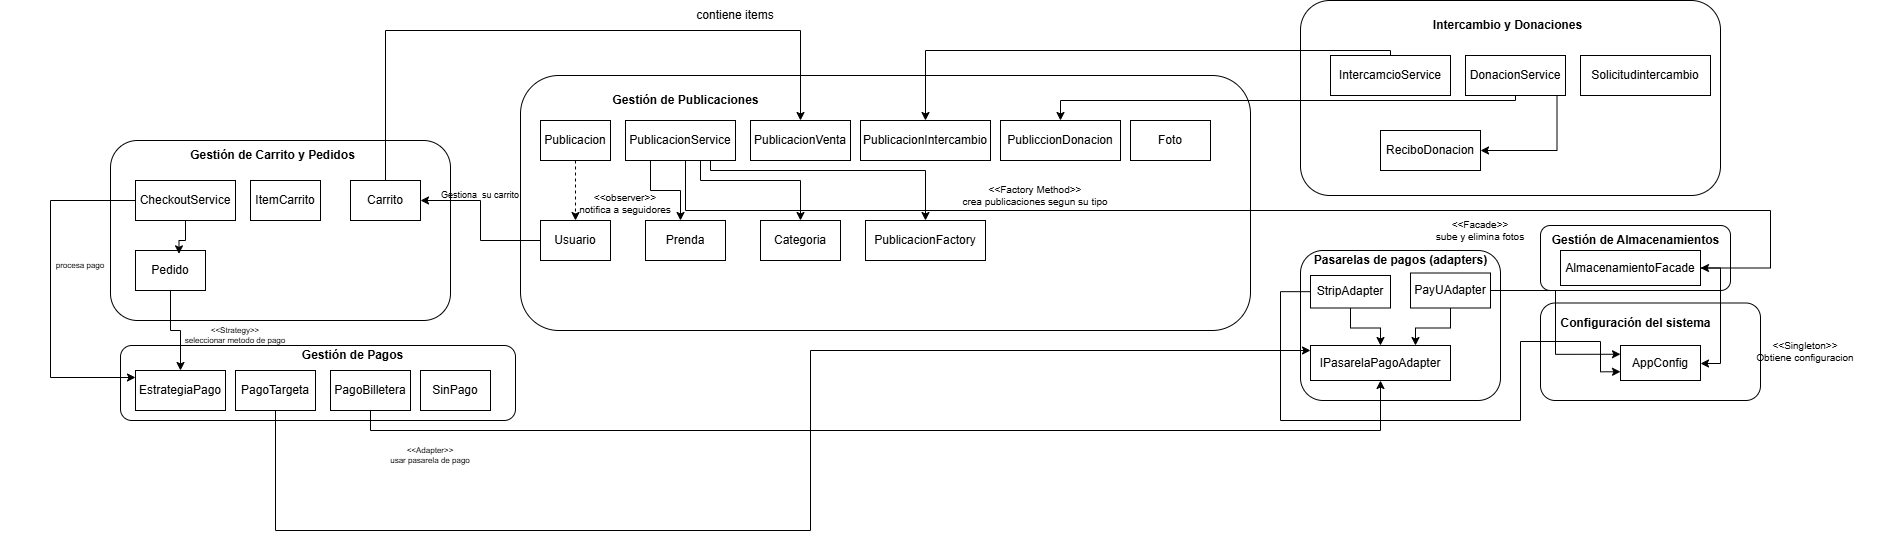

The diagram above was exported from draw.io. Its source (the exported page's mxGraphModel, read from the mxfile embedded in the PNG):
<mxGraphModel dx="2749" dy="937" grid="1" gridSize="10" guides="1" tooltips="1" connect="1" arrows="1" fold="1" page="1" pageScale="1" pageWidth="827" pageHeight="1169" math="0" shadow="0">
  <root>
    <mxCell id="0" />
    <mxCell id="1" parent="0" />
    <mxCell id="QpMmYBEJmbQ4a0BLn4rP-7" value="" style="rounded=1;whiteSpace=wrap;html=1;" vertex="1" parent="1">
      <mxGeometry x="30" y="220" width="340" height="180" as="geometry" />
    </mxCell>
    <mxCell id="QpMmYBEJmbQ4a0BLn4rP-4" value="Pedido" style="rounded=0;whiteSpace=wrap;html=1;" vertex="1" parent="1">
      <mxGeometry x="55" y="330" width="70" height="40" as="geometry" />
    </mxCell>
    <mxCell id="QpMmYBEJmbQ4a0BLn4rP-6" value="CheckoutService" style="rounded=0;whiteSpace=wrap;html=1;" vertex="1" parent="1">
      <mxGeometry x="55" y="260" width="100" height="40" as="geometry" />
    </mxCell>
    <mxCell id="QpMmYBEJmbQ4a0BLn4rP-8" value="ItemCarrito" style="rounded=0;whiteSpace=wrap;html=1;" vertex="1" parent="1">
      <mxGeometry x="170" y="260" width="70" height="40" as="geometry" />
    </mxCell>
    <mxCell id="QpMmYBEJmbQ4a0BLn4rP-9" value="Carrito" style="rounded=0;whiteSpace=wrap;html=1;" vertex="1" parent="1">
      <mxGeometry x="270" y="260" width="70" height="40" as="geometry" />
    </mxCell>
    <mxCell id="QpMmYBEJmbQ4a0BLn4rP-10" value="" style="rounded=1;whiteSpace=wrap;html=1;" vertex="1" parent="1">
      <mxGeometry x="40" y="425" width="395" height="75" as="geometry" />
    </mxCell>
    <mxCell id="QpMmYBEJmbQ4a0BLn4rP-11" value="EstrategiaPago" style="rounded=0;whiteSpace=wrap;html=1;" vertex="1" parent="1">
      <mxGeometry x="55" y="450" width="90" height="40" as="geometry" />
    </mxCell>
    <mxCell id="QpMmYBEJmbQ4a0BLn4rP-12" value="PagoTargeta" style="rounded=0;whiteSpace=wrap;html=1;" vertex="1" parent="1">
      <mxGeometry x="155" y="450" width="80" height="40" as="geometry" />
    </mxCell>
    <mxCell id="QpMmYBEJmbQ4a0BLn4rP-13" value="PagoBilletera" style="rounded=0;whiteSpace=wrap;html=1;" vertex="1" parent="1">
      <mxGeometry x="250" y="450" width="80" height="40" as="geometry" />
    </mxCell>
    <mxCell id="QpMmYBEJmbQ4a0BLn4rP-14" value="SinPago" style="rounded=0;whiteSpace=wrap;html=1;" vertex="1" parent="1">
      <mxGeometry x="340" y="450" width="70" height="40" as="geometry" />
    </mxCell>
    <mxCell id="QpMmYBEJmbQ4a0BLn4rP-15" value="" style="rounded=1;whiteSpace=wrap;html=1;" vertex="1" parent="1">
      <mxGeometry x="1220" y="80" width="420" height="195" as="geometry" />
    </mxCell>
    <mxCell id="QpMmYBEJmbQ4a0BLn4rP-16" value="Solicitudintercambio" style="rounded=0;whiteSpace=wrap;html=1;" vertex="1" parent="1">
      <mxGeometry x="1500" y="135" width="130" height="40" as="geometry" />
    </mxCell>
    <mxCell id="QpMmYBEJmbQ4a0BLn4rP-64" style="edgeStyle=orthogonalEdgeStyle;rounded=0;orthogonalLoop=1;jettySize=auto;html=1;entryX=1;entryY=0.5;entryDx=0;entryDy=0;exitX=0.915;exitY=0.959;exitDx=0;exitDy=0;exitPerimeter=0;" edge="1" parent="1" source="QpMmYBEJmbQ4a0BLn4rP-18" target="QpMmYBEJmbQ4a0BLn4rP-20">
      <mxGeometry relative="1" as="geometry" />
    </mxCell>
    <mxCell id="QpMmYBEJmbQ4a0BLn4rP-18" value="DonacionService" style="rounded=0;whiteSpace=wrap;html=1;" vertex="1" parent="1">
      <mxGeometry x="1385" y="135" width="100" height="40" as="geometry" />
    </mxCell>
    <mxCell id="QpMmYBEJmbQ4a0BLn4rP-20" value="ReciboDonacion" style="rounded=0;whiteSpace=wrap;html=1;" vertex="1" parent="1">
      <mxGeometry x="1300" y="210" width="100" height="40" as="geometry" />
    </mxCell>
    <mxCell id="QpMmYBEJmbQ4a0BLn4rP-22" value="IntercamcioService" style="rounded=0;whiteSpace=wrap;html=1;" vertex="1" parent="1">
      <mxGeometry x="1250" y="135" width="120" height="40" as="geometry" />
    </mxCell>
    <mxCell id="QpMmYBEJmbQ4a0BLn4rP-26" value="" style="rounded=1;whiteSpace=wrap;html=1;" vertex="1" parent="1">
      <mxGeometry x="1460" y="305" width="190" height="65" as="geometry" />
    </mxCell>
    <mxCell id="QpMmYBEJmbQ4a0BLn4rP-27" value="" style="rounded=1;whiteSpace=wrap;html=1;" vertex="1" parent="1">
      <mxGeometry x="1220" y="330" width="200" height="150" as="geometry" />
    </mxCell>
    <mxCell id="QpMmYBEJmbQ4a0BLn4rP-28" value="" style="rounded=1;whiteSpace=wrap;html=1;" vertex="1" parent="1">
      <mxGeometry x="1460" y="382.5" width="220" height="97.5" as="geometry" />
    </mxCell>
    <mxCell id="QpMmYBEJmbQ4a0BLn4rP-52" style="edgeStyle=orthogonalEdgeStyle;rounded=0;orthogonalLoop=1;jettySize=auto;html=1;" edge="1" parent="1" source="QpMmYBEJmbQ4a0BLn4rP-29" target="QpMmYBEJmbQ4a0BLn4rP-30">
      <mxGeometry relative="1" as="geometry" />
    </mxCell>
    <mxCell id="QpMmYBEJmbQ4a0BLn4rP-54" style="edgeStyle=orthogonalEdgeStyle;rounded=0;orthogonalLoop=1;jettySize=auto;html=1;entryX=0;entryY=0.75;entryDx=0;entryDy=0;" edge="1" parent="1" source="QpMmYBEJmbQ4a0BLn4rP-29" target="QpMmYBEJmbQ4a0BLn4rP-33">
      <mxGeometry relative="1" as="geometry">
        <Array as="points">
          <mxPoint x="1200" y="371" />
          <mxPoint x="1200" y="500" />
          <mxPoint x="1440" y="500" />
          <mxPoint x="1440" y="421" />
          <mxPoint x="1520" y="421" />
          <mxPoint x="1520" y="451" />
        </Array>
      </mxGeometry>
    </mxCell>
    <mxCell id="QpMmYBEJmbQ4a0BLn4rP-29" value="StripAdapter" style="rounded=0;whiteSpace=wrap;html=1;" vertex="1" parent="1">
      <mxGeometry x="1230" y="355" width="80" height="32.5" as="geometry" />
    </mxCell>
    <mxCell id="QpMmYBEJmbQ4a0BLn4rP-30" value="IPasarelaPagoAdapter" style="rounded=0;whiteSpace=wrap;html=1;" vertex="1" parent="1">
      <mxGeometry x="1230" y="425" width="140" height="35" as="geometry" />
    </mxCell>
    <mxCell id="QpMmYBEJmbQ4a0BLn4rP-53" style="edgeStyle=orthogonalEdgeStyle;rounded=0;orthogonalLoop=1;jettySize=auto;html=1;entryX=0.75;entryY=0;entryDx=0;entryDy=0;" edge="1" parent="1" source="QpMmYBEJmbQ4a0BLn4rP-31" target="QpMmYBEJmbQ4a0BLn4rP-30">
      <mxGeometry relative="1" as="geometry" />
    </mxCell>
    <mxCell id="QpMmYBEJmbQ4a0BLn4rP-55" style="edgeStyle=orthogonalEdgeStyle;rounded=0;orthogonalLoop=1;jettySize=auto;html=1;entryX=0;entryY=0.25;entryDx=0;entryDy=0;" edge="1" parent="1" source="QpMmYBEJmbQ4a0BLn4rP-31" target="QpMmYBEJmbQ4a0BLn4rP-33">
      <mxGeometry relative="1" as="geometry" />
    </mxCell>
    <mxCell id="QpMmYBEJmbQ4a0BLn4rP-31" value="PayUAdapter" style="rounded=0;whiteSpace=wrap;html=1;" vertex="1" parent="1">
      <mxGeometry x="1330" y="352.5" width="80" height="35" as="geometry" />
    </mxCell>
    <mxCell id="QpMmYBEJmbQ4a0BLn4rP-60" style="edgeStyle=orthogonalEdgeStyle;rounded=0;orthogonalLoop=1;jettySize=auto;html=1;" edge="1" parent="1" source="QpMmYBEJmbQ4a0BLn4rP-32" target="QpMmYBEJmbQ4a0BLn4rP-33">
      <mxGeometry relative="1" as="geometry">
        <Array as="points">
          <mxPoint x="1640" y="348" />
          <mxPoint x="1640" y="443" />
        </Array>
      </mxGeometry>
    </mxCell>
    <mxCell id="QpMmYBEJmbQ4a0BLn4rP-32" value="AlmacenamientoFacade" style="rounded=0;whiteSpace=wrap;html=1;" vertex="1" parent="1">
      <mxGeometry x="1480" y="330" width="140" height="35" as="geometry" />
    </mxCell>
    <mxCell id="QpMmYBEJmbQ4a0BLn4rP-33" value="AppConfig" style="rounded=0;whiteSpace=wrap;html=1;" vertex="1" parent="1">
      <mxGeometry x="1540" y="425" width="80" height="35" as="geometry" />
    </mxCell>
    <mxCell id="QpMmYBEJmbQ4a0BLn4rP-34" value="" style="rounded=1;whiteSpace=wrap;html=1;" vertex="1" parent="1">
      <mxGeometry x="440" y="155" width="730" height="255" as="geometry" />
    </mxCell>
    <mxCell id="QpMmYBEJmbQ4a0BLn4rP-72" style="edgeStyle=orthogonalEdgeStyle;rounded=0;orthogonalLoop=1;jettySize=auto;html=1;" edge="1" parent="1" source="QpMmYBEJmbQ4a0BLn4rP-36" target="QpMmYBEJmbQ4a0BLn4rP-9">
      <mxGeometry relative="1" as="geometry" />
    </mxCell>
    <mxCell id="QpMmYBEJmbQ4a0BLn4rP-36" value="Usuario" style="rounded=0;whiteSpace=wrap;html=1;" vertex="1" parent="1">
      <mxGeometry x="460" y="300" width="70" height="40" as="geometry" />
    </mxCell>
    <mxCell id="QpMmYBEJmbQ4a0BLn4rP-67" style="edgeStyle=orthogonalEdgeStyle;rounded=0;orthogonalLoop=1;jettySize=auto;html=1;entryX=0.5;entryY=0;entryDx=0;entryDy=0;dashed=1;" edge="1" parent="1" source="QpMmYBEJmbQ4a0BLn4rP-38" target="QpMmYBEJmbQ4a0BLn4rP-36">
      <mxGeometry relative="1" as="geometry" />
    </mxCell>
    <mxCell id="QpMmYBEJmbQ4a0BLn4rP-38" value="Publicacion" style="rounded=0;whiteSpace=wrap;html=1;" vertex="1" parent="1">
      <mxGeometry x="460" y="200" width="70" height="40" as="geometry" />
    </mxCell>
    <mxCell id="QpMmYBEJmbQ4a0BLn4rP-69" style="edgeStyle=orthogonalEdgeStyle;rounded=0;orthogonalLoop=1;jettySize=auto;html=1;" edge="1" parent="1" source="QpMmYBEJmbQ4a0BLn4rP-39" target="QpMmYBEJmbQ4a0BLn4rP-40">
      <mxGeometry relative="1" as="geometry">
        <Array as="points">
          <mxPoint x="570" y="270" />
          <mxPoint x="600" y="270" />
        </Array>
      </mxGeometry>
    </mxCell>
    <mxCell id="QpMmYBEJmbQ4a0BLn4rP-70" style="edgeStyle=orthogonalEdgeStyle;rounded=0;orthogonalLoop=1;jettySize=auto;html=1;" edge="1" parent="1" source="QpMmYBEJmbQ4a0BLn4rP-39" target="QpMmYBEJmbQ4a0BLn4rP-41">
      <mxGeometry relative="1" as="geometry">
        <Array as="points">
          <mxPoint x="620" y="260" />
          <mxPoint x="720" y="260" />
        </Array>
      </mxGeometry>
    </mxCell>
    <mxCell id="QpMmYBEJmbQ4a0BLn4rP-71" style="edgeStyle=orthogonalEdgeStyle;rounded=0;orthogonalLoop=1;jettySize=auto;html=1;" edge="1" parent="1" source="QpMmYBEJmbQ4a0BLn4rP-39" target="QpMmYBEJmbQ4a0BLn4rP-42">
      <mxGeometry relative="1" as="geometry">
        <Array as="points">
          <mxPoint x="630" y="250" />
          <mxPoint x="845" y="250" />
        </Array>
      </mxGeometry>
    </mxCell>
    <mxCell id="QpMmYBEJmbQ4a0BLn4rP-39" value="PublicacionService" style="rounded=0;whiteSpace=wrap;html=1;" vertex="1" parent="1">
      <mxGeometry x="545" y="200" width="110" height="40" as="geometry" />
    </mxCell>
    <mxCell id="QpMmYBEJmbQ4a0BLn4rP-40" value="Prenda" style="rounded=0;whiteSpace=wrap;html=1;" vertex="1" parent="1">
      <mxGeometry x="565" y="300" width="80" height="40" as="geometry" />
    </mxCell>
    <mxCell id="QpMmYBEJmbQ4a0BLn4rP-41" value="Categoria" style="rounded=0;whiteSpace=wrap;html=1;" vertex="1" parent="1">
      <mxGeometry x="680" y="300" width="80" height="40" as="geometry" />
    </mxCell>
    <mxCell id="QpMmYBEJmbQ4a0BLn4rP-42" value="PublicacionFactory" style="rounded=0;whiteSpace=wrap;html=1;" vertex="1" parent="1">
      <mxGeometry x="785" y="300" width="120" height="40" as="geometry" />
    </mxCell>
    <mxCell id="QpMmYBEJmbQ4a0BLn4rP-44" value="PublicacionVenta" style="rounded=0;whiteSpace=wrap;html=1;" vertex="1" parent="1">
      <mxGeometry x="670" y="200" width="100" height="40" as="geometry" />
    </mxCell>
    <mxCell id="QpMmYBEJmbQ4a0BLn4rP-46" value="PublicacionIntercambio" style="rounded=0;whiteSpace=wrap;html=1;" vertex="1" parent="1">
      <mxGeometry x="780" y="200" width="130" height="40" as="geometry" />
    </mxCell>
    <mxCell id="QpMmYBEJmbQ4a0BLn4rP-47" value="PubliccionDonacion" style="rounded=0;whiteSpace=wrap;html=1;" vertex="1" parent="1">
      <mxGeometry x="920" y="200" width="120" height="40" as="geometry" />
    </mxCell>
    <mxCell id="QpMmYBEJmbQ4a0BLn4rP-48" value="Foto" style="rounded=0;whiteSpace=wrap;html=1;" vertex="1" parent="1">
      <mxGeometry x="1050" y="200" width="80" height="40" as="geometry" />
    </mxCell>
    <mxCell id="QpMmYBEJmbQ4a0BLn4rP-62" style="edgeStyle=orthogonalEdgeStyle;rounded=0;orthogonalLoop=1;jettySize=auto;html=1;" edge="1" parent="1" source="QpMmYBEJmbQ4a0BLn4rP-18" target="QpMmYBEJmbQ4a0BLn4rP-47">
      <mxGeometry relative="1" as="geometry">
        <Array as="points">
          <mxPoint x="1435" y="180" />
          <mxPoint x="980" y="180" />
        </Array>
      </mxGeometry>
    </mxCell>
    <mxCell id="QpMmYBEJmbQ4a0BLn4rP-65" style="edgeStyle=orthogonalEdgeStyle;rounded=0;orthogonalLoop=1;jettySize=auto;html=1;" edge="1" parent="1" source="QpMmYBEJmbQ4a0BLn4rP-22" target="QpMmYBEJmbQ4a0BLn4rP-46">
      <mxGeometry relative="1" as="geometry">
        <Array as="points">
          <mxPoint x="1310" y="130" />
          <mxPoint x="845" y="130" />
        </Array>
      </mxGeometry>
    </mxCell>
    <mxCell id="QpMmYBEJmbQ4a0BLn4rP-66" style="edgeStyle=orthogonalEdgeStyle;rounded=0;orthogonalLoop=1;jettySize=auto;html=1;entryX=1;entryY=0.5;entryDx=0;entryDy=0;" edge="1" parent="1" source="QpMmYBEJmbQ4a0BLn4rP-39" target="QpMmYBEJmbQ4a0BLn4rP-32">
      <mxGeometry relative="1" as="geometry">
        <mxPoint x="1205.0000000000002" y="289.9999999999999" as="sourcePoint" />
        <mxPoint x="1580" y="317.5" as="targetPoint" />
        <Array as="points">
          <mxPoint x="605" y="290" />
          <mxPoint x="1690" y="290" />
          <mxPoint x="1690" y="348" />
        </Array>
      </mxGeometry>
    </mxCell>
    <mxCell id="QpMmYBEJmbQ4a0BLn4rP-73" style="edgeStyle=orthogonalEdgeStyle;rounded=0;orthogonalLoop=1;jettySize=auto;html=1;entryX=0.621;entryY=0.084;entryDx=0;entryDy=0;entryPerimeter=0;" edge="1" parent="1" source="QpMmYBEJmbQ4a0BLn4rP-6" target="QpMmYBEJmbQ4a0BLn4rP-4">
      <mxGeometry relative="1" as="geometry" />
    </mxCell>
    <mxCell id="QpMmYBEJmbQ4a0BLn4rP-77" style="edgeStyle=orthogonalEdgeStyle;rounded=0;orthogonalLoop=1;jettySize=auto;html=1;entryX=0.5;entryY=1;entryDx=0;entryDy=0;" edge="1" parent="1" source="QpMmYBEJmbQ4a0BLn4rP-13" target="QpMmYBEJmbQ4a0BLn4rP-30">
      <mxGeometry relative="1" as="geometry">
        <Array as="points">
          <mxPoint x="290" y="510" />
          <mxPoint x="1300" y="510" />
        </Array>
      </mxGeometry>
    </mxCell>
    <mxCell id="QpMmYBEJmbQ4a0BLn4rP-79" style="edgeStyle=orthogonalEdgeStyle;rounded=0;orthogonalLoop=1;jettySize=auto;html=1;" edge="1" parent="1" source="QpMmYBEJmbQ4a0BLn4rP-12" target="QpMmYBEJmbQ4a0BLn4rP-30">
      <mxGeometry relative="1" as="geometry">
        <Array as="points">
          <mxPoint x="195" y="610" />
          <mxPoint x="730" y="610" />
          <mxPoint x="730" y="430" />
        </Array>
      </mxGeometry>
    </mxCell>
    <mxCell id="QpMmYBEJmbQ4a0BLn4rP-80" value="Gestión de Carrito y Pedidos" style="text;html=1;whiteSpace=wrap;strokeColor=none;fillColor=none;align=center;verticalAlign=middle;rounded=0;fontStyle=1" vertex="1" parent="1">
      <mxGeometry x="75" y="220" width="235" height="30" as="geometry" />
    </mxCell>
    <mxCell id="QpMmYBEJmbQ4a0BLn4rP-82" value="Gestión de Pagos" style="text;html=1;whiteSpace=wrap;strokeColor=none;fillColor=none;align=center;verticalAlign=middle;rounded=0;fontStyle=1" vertex="1" parent="1">
      <mxGeometry x="155" y="420" width="235" height="30" as="geometry" />
    </mxCell>
    <mxCell id="QpMmYBEJmbQ4a0BLn4rP-83" value="Gestión de Publicaciones" style="text;html=1;whiteSpace=wrap;strokeColor=none;fillColor=none;align=center;verticalAlign=middle;rounded=0;fontStyle=1" vertex="1" parent="1">
      <mxGeometry x="487.5" y="170" width="235" height="20" as="geometry" />
    </mxCell>
    <mxCell id="QpMmYBEJmbQ4a0BLn4rP-74" style="edgeStyle=orthogonalEdgeStyle;rounded=0;orthogonalLoop=1;jettySize=auto;html=1;" edge="1" parent="1" source="QpMmYBEJmbQ4a0BLn4rP-4" target="QpMmYBEJmbQ4a0BLn4rP-11">
      <mxGeometry relative="1" as="geometry" />
    </mxCell>
    <mxCell id="QpMmYBEJmbQ4a0BLn4rP-75" style="edgeStyle=orthogonalEdgeStyle;rounded=0;orthogonalLoop=1;jettySize=auto;html=1;" edge="1" parent="1" source="QpMmYBEJmbQ4a0BLn4rP-6" target="QpMmYBEJmbQ4a0BLn4rP-11">
      <mxGeometry relative="1" as="geometry">
        <Array as="points">
          <mxPoint x="-30" y="280" />
          <mxPoint x="-30" y="457" />
        </Array>
      </mxGeometry>
    </mxCell>
    <mxCell id="QpMmYBEJmbQ4a0BLn4rP-84" value="Intercambio y Donaciones" style="text;html=1;whiteSpace=wrap;strokeColor=none;fillColor=none;align=center;verticalAlign=middle;rounded=0;fontStyle=1" vertex="1" parent="1">
      <mxGeometry x="1310" y="90" width="235" height="30" as="geometry" />
    </mxCell>
    <mxCell id="QpMmYBEJmbQ4a0BLn4rP-86" value="Gestión de Almacenamientos" style="text;html=1;whiteSpace=wrap;strokeColor=none;fillColor=none;align=center;verticalAlign=middle;rounded=0;fontStyle=1" vertex="1" parent="1">
      <mxGeometry x="1437.5" y="305" width="235" height="30" as="geometry" />
    </mxCell>
    <mxCell id="QpMmYBEJmbQ4a0BLn4rP-88" value="Pasarelas de pagos (adapters)" style="text;html=1;whiteSpace=wrap;strokeColor=none;fillColor=none;align=center;verticalAlign=middle;rounded=0;fontStyle=1" vertex="1" parent="1">
      <mxGeometry x="1202.5" y="325" width="235" height="30" as="geometry" />
    </mxCell>
    <mxCell id="QpMmYBEJmbQ4a0BLn4rP-89" value="Configuración del sistema" style="text;html=1;whiteSpace=wrap;strokeColor=none;fillColor=none;align=center;verticalAlign=middle;rounded=0;fontStyle=1" vertex="1" parent="1">
      <mxGeometry x="1437.5" y="387.5" width="235" height="30" as="geometry" />
    </mxCell>
    <mxCell id="QpMmYBEJmbQ4a0BLn4rP-90" value="procesa pago" style="text;html=1;whiteSpace=wrap;strokeColor=none;fillColor=none;align=center;verticalAlign=middle;rounded=0;fontSize=8;" vertex="1" parent="1">
      <mxGeometry x="-80" y="330" width="160" height="30" as="geometry" />
    </mxCell>
    <mxCell id="QpMmYBEJmbQ4a0BLn4rP-91" value="&amp;lt;&amp;lt;Strategy&amp;gt;&amp;gt;&lt;div&gt;seleccionar metodo de pago&lt;/div&gt;" style="text;html=1;whiteSpace=wrap;strokeColor=none;fillColor=none;align=center;verticalAlign=middle;rounded=0;fontSize=8;" vertex="1" parent="1">
      <mxGeometry x="75" y="400" width="160" height="30" as="geometry" />
    </mxCell>
    <mxCell id="QpMmYBEJmbQ4a0BLn4rP-92" value="Gestiona&amp;nbsp; su carrito" style="text;html=1;whiteSpace=wrap;strokeColor=none;fillColor=none;align=center;verticalAlign=middle;rounded=0;fontSize=9;" vertex="1" parent="1">
      <mxGeometry x="350" y="260" width="100" height="30" as="geometry" />
    </mxCell>
    <mxCell id="QpMmYBEJmbQ4a0BLn4rP-93" value="&amp;lt;&amp;lt;Adapter&amp;gt;&amp;gt;&lt;div&gt;usar pasarela de pago&lt;/div&gt;" style="text;html=1;whiteSpace=wrap;strokeColor=none;fillColor=none;align=center;verticalAlign=middle;rounded=0;fontSize=8;" vertex="1" parent="1">
      <mxGeometry x="270" y="520" width="160" height="30" as="geometry" />
    </mxCell>
    <mxCell id="QpMmYBEJmbQ4a0BLn4rP-94" style="edgeStyle=orthogonalEdgeStyle;rounded=0;orthogonalLoop=1;jettySize=auto;html=1;" edge="1" parent="1" source="QpMmYBEJmbQ4a0BLn4rP-9" target="QpMmYBEJmbQ4a0BLn4rP-44">
      <mxGeometry relative="1" as="geometry">
        <Array as="points">
          <mxPoint x="305" y="110" />
          <mxPoint x="720" y="110" />
        </Array>
      </mxGeometry>
    </mxCell>
    <mxCell id="QpMmYBEJmbQ4a0BLn4rP-95" value="contiene items" style="text;html=1;whiteSpace=wrap;strokeColor=none;fillColor=none;align=center;verticalAlign=middle;rounded=0;" vertex="1" parent="1">
      <mxGeometry x="600" y="80" width="110" height="30" as="geometry" />
    </mxCell>
    <mxCell id="QpMmYBEJmbQ4a0BLn4rP-96" value="&amp;lt;&amp;lt;observer&amp;gt;&amp;gt;&lt;div&gt;notifica a seguidores&lt;/div&gt;" style="text;html=1;whiteSpace=wrap;strokeColor=none;fillColor=none;align=center;verticalAlign=middle;rounded=0;fontSize=10;" vertex="1" parent="1">
      <mxGeometry x="460" y="267.5" width="170" height="30" as="geometry" />
    </mxCell>
    <mxCell id="QpMmYBEJmbQ4a0BLn4rP-97" value="&amp;lt;&amp;lt;Factory Method&amp;gt;&amp;gt;&lt;div&gt;crea publicaciones segun su tipo&lt;/div&gt;" style="text;html=1;whiteSpace=wrap;strokeColor=none;fillColor=none;align=center;verticalAlign=middle;rounded=0;fontSize=10;" vertex="1" parent="1">
      <mxGeometry x="870" y="260" width="170" height="30" as="geometry" />
    </mxCell>
    <mxCell id="QpMmYBEJmbQ4a0BLn4rP-98" value="&amp;lt;&amp;lt;Facade&amp;gt;&amp;gt;&lt;div&gt;sube y elimina fotos&lt;/div&gt;" style="text;html=1;whiteSpace=wrap;strokeColor=none;fillColor=none;align=center;verticalAlign=middle;rounded=0;fontSize=10;" vertex="1" parent="1">
      <mxGeometry x="1315" y="295" width="170" height="30" as="geometry" />
    </mxCell>
    <mxCell id="QpMmYBEJmbQ4a0BLn4rP-99" value="&amp;lt;&amp;lt;Singleton&amp;gt;&amp;gt;&lt;div&gt;Obtiene configuracion&lt;/div&gt;" style="text;html=1;whiteSpace=wrap;strokeColor=none;fillColor=none;align=center;verticalAlign=middle;rounded=0;fontSize=10;" vertex="1" parent="1">
      <mxGeometry x="1640" y="416.25" width="170" height="30" as="geometry" />
    </mxCell>
  </root>
</mxGraphModel>